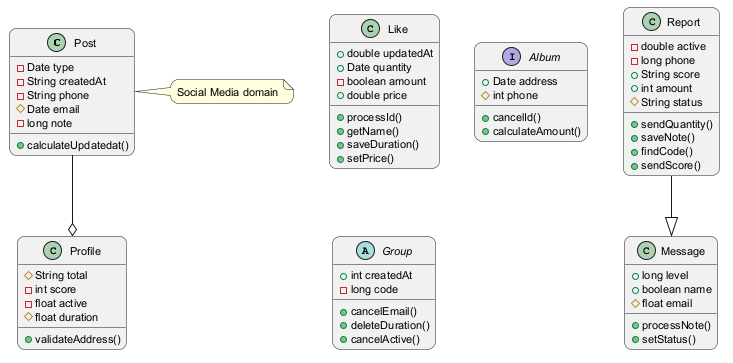

The diagram above was rendered by PlantUML. Its source (embedded in the PNG):
@startuml
skinparam backgroundColor #FFFFFF
skinparam roundCorner 15
skinparam defaultFontSize 11
class Post {
  -Date type
  -String createdAt
  -String phone
  #Date email
  -long note
  +calculateUpdatedat()
}
class Message {
  +long level
  +boolean name
  #float email
  +processNote()
  +setStatus()
}
class Like {
  +double updatedAt
  +Date quantity
  -boolean amount
  +double price
  +processId()
  +getName()
  +saveDuration()
  +setPrice()
}
interface Album {
  +Date address
  #int phone
  +cancelId()
  +calculateAmount()
}
abstract class Group {
  +int createdAt
  -long code
  +cancelEmail()
  +deleteDuration()
  +cancelActive()
}
class Report {
  -double active
  -long phone
  +String score
  +int amount
  #String status
  +sendQuantity()
  +saveNote()
  +findCode()
  +sendScore()
}
class Profile {
  #String total
  -int score
  -float active
  #float duration
  +validateAddress()
}
Report --|> Message
Post --o Profile
note right of Post : Social Media domain
@enduml